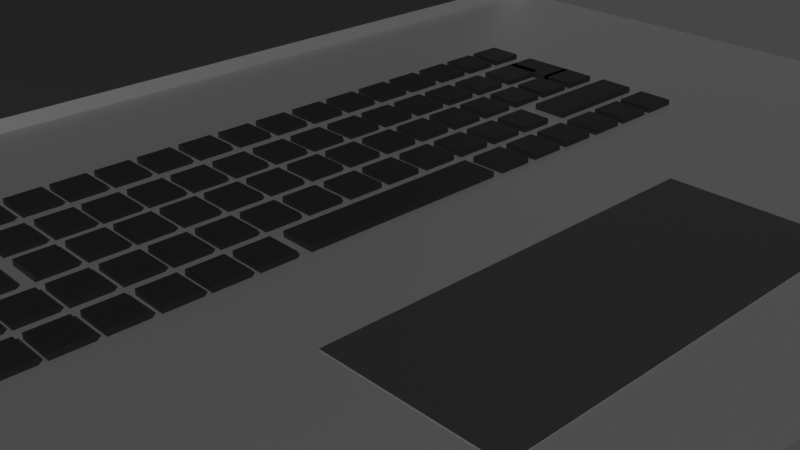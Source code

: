 # Source: laptop.blend  (saved by Blender 3.3.6; exported with 4.5.12 LTS)
import bpy
from mathutils import Matrix  # noqa: F401  (used for matrix-valued properties, if any)

bpy.ops.wm.read_factory_settings(use_empty=True)
scene = bpy.context.scene
scene.name = 'Scene'

# ---- collections
col_collection = bpy.data.collections.new('Collection'); scene.collection.children.link(col_collection)

# ---- materials (node trees are filled in below, after node groups)
mat_keys = bpy.data.materials.new('Keys')
mat_keys.use_transparent_shadow = False
mat_laptop = bpy.data.materials.new('Laptop')
mat_laptop.alpha_threshold = 0.0
mat_laptop.use_transparent_shadow = False
mat_laptop.roughness = 0.5
mat_laptop.line_color = (0.0, 0.0, 0.0, 1.0)
mat_touchpad = bpy.data.materials.new('Touchpad')
mat_touchpad.use_transparent_shadow = False
mat_screen = bpy.data.materials.new('Screen')
mat_screen.use_transparent_shadow = False

# ---- material node trees
mat_keys.use_nodes = True; mat_keys.node_tree.nodes.clear()
_N = mat_keys.node_tree.nodes; _L = mat_keys.node_tree.links
n0 = _N.new('ShaderNodeBsdfPrincipled'); n0.name = 'Principled BSDF'; n0.location = (10, 300)
n0.distribution = 'GGX'
n0.subsurface_method = 'RANDOM_WALK_SKIN'
n0.inputs[0].default_value = (0.005605, 0.005605, 0.005605, 1.0)
n0.inputs[3].default_value = 1.45
n0.inputs[27].default_value = (0.0, 0.0, 0.0, 1.0)
n0.inputs[28].default_value = 1.0
n1 = _N.new('ShaderNodeOutputMaterial'); n1.name = 'Material Output'; n1.location = (300, 300)
_L.new(n0.outputs[0], n1.inputs[0])
n1.is_active_output = True
mat_laptop.use_nodes = True; mat_laptop.node_tree.nodes.clear()
_N = mat_laptop.node_tree.nodes; _L = mat_laptop.node_tree.links
n0 = _N.new('ShaderNodeOutputMaterial'); n0.name = 'Material Output'; n0.location = (300, 300)
n1 = _N.new('ShaderNodeBsdfPrincipled'); n1.name = 'Principled BSDF'; n1.location = (10, 300)
n1.distribution = 'GGX'
n1.subsurface_method = 'RANDOM_WALK_SKIN'
n1.inputs[0].default_value = (0.3626, 0.3626, 0.3626, 1.0)
n1.inputs[1].default_value = 0.8843
n1.inputs[3].default_value = 1.45
n1.inputs[27].default_value = (0.0, 0.0, 0.0, 1.0)
n1.inputs[28].default_value = 1.0
_L.new(n1.outputs[0], n0.inputs[0])
n0.is_active_output = True
mat_touchpad.use_nodes = True; mat_touchpad.node_tree.nodes.clear()
_N = mat_touchpad.node_tree.nodes; _L = mat_touchpad.node_tree.links
n0 = _N.new('ShaderNodeBsdfPrincipled'); n0.name = 'Principled BSDF'; n0.location = (10, 300)
n0.distribution = 'GGX'
n0.subsurface_method = 'RANDOM_WALK_SKIN'
n0.inputs[0].default_value = (0.01726, 0.01726, 0.01726, 1.0)
n0.inputs[3].default_value = 1.45
n0.inputs[27].default_value = (0.0, 0.0, 0.0, 1.0)
n0.inputs[28].default_value = 1.0
n1 = _N.new('ShaderNodeOutputMaterial'); n1.name = 'Material Output'; n1.location = (300, 300)
_L.new(n0.outputs[0], n1.inputs[0])
n1.is_active_output = True
mat_screen.use_nodes = True; mat_screen.node_tree.nodes.clear()
_N = mat_screen.node_tree.nodes; _L = mat_screen.node_tree.links
n0 = _N.new('ShaderNodeBsdfPrincipled'); n0.name = 'Principled BSDF'; n0.location = (10, 300)
n0.distribution = 'GGX'
n0.subsurface_method = 'RANDOM_WALK_SKIN'
n0.inputs[0].default_value = (0.01479, 0.01479, 0.01479, 1.0)
n0.inputs[3].default_value = 1.45
n0.inputs[27].default_value = (0.0, 0.0, 0.0, 1.0)
n0.inputs[28].default_value = 1.0
n1 = _N.new('ShaderNodeOutputMaterial'); n1.name = 'Material Output'; n1.location = (300, 300)
_L.new(n0.outputs[0], n1.inputs[0])
n1.is_active_output = True

# ---- world
world_world = bpy.data.worlds.new('World'); scene.world = world_world
world_world.use_nodes = True; world_world.node_tree.nodes.clear()
_N = world_world.node_tree.nodes; _L = world_world.node_tree.links
n0 = _N.new('ShaderNodeOutputWorld'); n0.name = 'World Output'; n0.location = (300, 300)
n1 = _N.new('ShaderNodeBackground'); n1.name = 'Background'; n1.location = (10, 300)
n1.inputs[0].default_value = (0.05088, 0.05088, 0.05088, 1.0)
_L.new(n1.outputs[0], n0.inputs[0])
n0.is_active_output = True
world_world.color = (0.05088, 0.05088, 0.05088)
world_world.use_sun_shadow = False
world_world.sun_shadow_jitter_overblur = 0.0

# ---- cameras
cam_camera = bpy.data.cameras.new('Camera')
cam_camera.clip_end = 100.0
cam_camera.ortho_scale = 7.314

# ---- meshes
me_cube_017 = bpy.data.meshes.new('Cube.017')
me_cube_017.from_pydata([(-1.0, -1.0, -1.0), (-1.0, -1.0, 1.0), (-1.0, 1.0, -1.0), (-1.0, 1.0, 1.0), (1.0, -1.0, -1.0), (1.0, -1.0, 1.0), (1.0, 1.0, -1.0), (1.0, 1.0, 1.0), (34.0, 16.5, 0.1911), (34.0, 16.5, -2.697), (34.0, -51.66, 0.1911), (34.0, -51.66, -2.697), (-9.733, 16.5, 0.1911), (-9.733, 16.5, -2.697), (-9.733, -51.66, 0.1911), (-9.733, -51.66, -2.697), (-21.7, 16.5, 102.5), (-21.7, -51.66, 102.5), (-9.965, 16.5, -3.395), (-9.965, -51.66, -3.395), (-21.04, 14.19, 100.6), (-20.63, 16.5, 103.3), (-21.04, -49.35, 100.6), (-20.63, -51.66, 103.3), (-8.895, 16.5, -2.646), (-10.09, 14.19, 1.869), (-10.09, -49.35, 1.869), (-8.895, -51.66, -2.646), (-9.733, -28.17, -2.697), (34.0, -28.17, 0.1911), (-9.733, -28.17, 0.1911), (34.0, -28.17, -2.697), (-9.733, -5.449, 0.1911), (34.0, -5.449, -2.697), (-9.733, -5.449, -2.697), (34.0, -5.449, 0.1911), (19.0, 16.5, -2.697), (19.0, -51.66, 0.1911), (19.0, -51.66, -2.697), (19.0, 16.5, 0.1911), (19.0, -28.17, -2.697), (19.0, -28.17, 0.1911), (19.0, -5.449, 0.1911), (19.0, -5.449, -2.697), (28.31, -51.66, -2.697), (28.31, 16.5, 0.1911), (28.31, -28.17, 0.1911), (28.31, -5.449, 0.1911), (28.31, 16.5, -2.697), (28.31, -51.66, 0.1911), (28.31, -28.17, -2.697), (28.31, -5.449, -2.697), (19.0, -5.449, 0.2849), (19.0, -28.17, 0.2849), (28.31, -28.17, 0.2849), (28.31, -5.449, 0.2849), (-1.0, -38.27, -1.0), (-1.0, -38.27, 1.0), (-1.0, -36.27, -1.0), (-1.0, -36.27, 1.0), (1.0, -38.27, -1.0), (1.0, -38.27, 1.0), (1.0, -36.27, -1.0), (1.0, -36.27, 1.0), (-1.0, -35.88, -1.0), (-1.0, -35.88, 1.0), (-1.0, -33.88, -1.0), (-1.0, -33.88, 1.0), (1.0, -35.88, -1.0), (1.0, -35.88, 1.0), (1.0, -33.88, -1.0), (1.0, -33.88, 1.0), (-1.0, -33.46, -1.0), (-1.0, -33.46, 1.0), (-1.0, -31.46, -1.0), (-1.0, -31.46, 1.0), (1.0, -33.46, -1.0), (1.0, -33.46, 1.0), (1.0, -31.46, -1.0), (1.0, -31.46, 1.0), (-1.0, -31.01, -1.0), (-1.0, -31.01, 1.0), (-1.0, -29.01, -1.0), (-1.0, -29.01, 1.0), (1.0, -31.01, -1.0), (1.0, -31.01, 1.0), (1.0, -29.01, -1.0), (1.0, -29.01, 1.0), (-1.0, -28.62, -1.0), (-1.0, -28.62, 1.0), (-1.0, -26.62, -1.0), (-1.0, -26.62, 1.0), (1.0, -28.62, -1.0), (1.0, -28.62, 1.0), (1.0, -26.62, -1.0), (1.0, -26.62, 1.0), (-1.0, -26.19, -1.0), (-1.0, -26.19, 1.0), (-1.0, -24.19, -1.0), (-1.0, -24.19, 1.0), (1.0, -26.19, -1.0), (1.0, -26.19, 1.0), (1.0, -24.19, -1.0), (1.0, -24.19, 1.0), (-1.0, -23.73, -1.0), (-1.0, -23.73, 1.0), (-1.0, -21.73, -1.0), (-1.0, -21.73, 1.0), (1.0, -23.73, -1.0), (1.0, -23.73, 1.0), (1.0, -21.73, -1.0), (1.0, -21.73, 1.0), (-1.0, -21.23, -1.0), (-1.0, -21.23, 1.0), (-1.0, -19.23, -1.0), (-1.0, -19.23, 1.0), (1.0, -21.23, -1.0), (1.0, -21.23, 1.0), (1.0, -19.23, -1.0), (1.0, -19.23, 1.0), (-1.0, -18.69, -1.0), (-1.0, -18.69, 1.0), (-1.0, -16.69, -1.0), (-1.0, -16.69, 1.0), (1.0, -18.69, -1.0), (1.0, -18.69, 1.0), (1.0, -16.69, -1.0), (1.0, -16.69, 1.0), (-1.0, -16.17, -1.0), (-1.0, -16.17, 1.0), (-1.0, -14.17, -1.0), (-1.0, -14.17, 1.0), (1.0, -16.17, -1.0), (1.0, -16.17, 1.0), (1.0, -14.17, -1.0), (1.0, -14.17, 1.0), (-1.0, -13.6, -1.0), (-1.0, -13.6, 1.0), (-1.0, -11.6, -1.0), (-1.0, -11.6, 1.0), (1.0, -13.6, -1.0), (1.0, -13.6, 1.0), (1.0, -11.6, -1.0), (1.0, -11.6, 1.0), (-1.0, -11.08, -1.0), (-1.0, -11.08, 1.0), (-1.0, -9.08, -1.0), (-1.0, -9.08, 1.0), (1.0, -11.08, -1.0), (1.0, -11.08, 1.0), (1.0, -9.08, -1.0), (1.0, -9.08, 1.0), (-1.0, -8.545, -1.0), (-1.0, -8.545, 1.0), (-1.0, -6.545, -1.0), (-1.0, -6.545, 1.0), (1.0, -8.545, -1.0), (1.0, -8.545, 1.0), (1.0, -6.545, -1.0), (1.0, -6.545, 1.0), (-1.0, -6.049, -1.0), (-1.0, -6.049, 1.0), (-1.0, -4.049, -1.0), (-1.0, -4.049, 1.0), (1.0, -6.049, -1.0), (1.0, -6.049, 1.0), (1.0, -4.049, -1.0), (1.0, -4.049, 1.0), (-1.0, -3.481, -1.0), (-1.0, -3.481, 1.0), (-1.0, -1.481, -1.0), (-1.0, -1.481, 1.0), (1.0, -3.481, -1.0), (1.0, -3.481, 1.0), (1.0, -1.481, -1.0), (1.0, -1.481, 1.0), (-1.0, 1.436, -1.0), (-1.0, 1.436, 1.0), (-1.0, 3.436, -1.0), (-1.0, 3.436, 1.0), (1.0, 1.436, -1.0), (1.0, 1.436, 1.0), (1.0, 3.436, -1.0), (1.0, 3.436, 1.0), (2.114, -38.27, -1.0), (2.114, -38.27, 1.0), (2.114, -36.27, -1.0), (2.114, -36.27, 1.0), (4.114, -38.27, -1.0), (4.114, -38.27, 1.0), (4.114, -36.27, -1.0), (4.114, -36.27, 1.0), (2.114, -35.88, -1.0), (2.114, -35.88, 1.0), (2.114, -33.88, -1.0), (2.114, -33.88, 1.0), (4.114, -35.88, -1.0), (4.114, -35.88, 1.0), (4.114, -33.88, -1.0), (4.114, -33.88, 1.0), (2.114, -33.46, -1.0), (2.114, -33.46, 1.0), (2.114, -31.46, -1.0), (2.114, -31.46, 1.0), (4.114, -33.46, -1.0), (4.114, -33.46, 1.0), (4.114, -31.46, -1.0), (4.114, -31.46, 1.0), (2.114, -31.01, -1.0), (2.114, -31.01, 1.0), (2.114, -29.01, -1.0), (2.114, -29.01, 1.0), (4.114, -31.01, -1.0), (4.114, -31.01, 1.0), (4.114, -29.01, -1.0), (4.114, -29.01, 1.0), (2.114, -28.62, -1.0), (2.114, -28.62, 1.0), (2.114, -26.62, -1.0), (2.114, -26.62, 1.0), (4.114, -28.62, -1.0), (4.114, -28.62, 1.0), (4.114, -26.62, -1.0), (4.114, -26.62, 1.0), (2.114, -26.19, -1.0), (2.114, -26.19, 1.0), (2.114, -24.19, -1.0), (2.114, -24.19, 1.0), (4.114, -26.19, -1.0), (4.114, -26.19, 1.0), (4.114, -24.19, -1.0), (4.114, -24.19, 1.0), (2.114, -23.73, -1.0), (2.114, -23.73, 1.0), (2.114, -21.73, -1.0), (2.114, -21.73, 1.0), (4.114, -23.73, -1.0), (4.114, -23.73, 1.0), (4.114, -21.73, -1.0), (4.114, -21.73, 1.0), (2.114, -21.23, -1.0), (2.114, -21.23, 1.0), (2.114, -19.23, -1.0), (2.114, -19.23, 1.0), (4.114, -21.23, -1.0), (4.114, -21.23, 1.0), (4.114, -19.23, -1.0), (4.114, -19.23, 1.0), (2.114, -18.69, -1.0), (2.114, -18.69, 1.0), (2.114, -16.69, -1.0), (2.114, -16.69, 1.0), (4.114, -18.69, -1.0), (4.114, -18.69, 1.0), (4.114, -16.69, -1.0), (4.114, -16.69, 1.0), (2.114, -16.17, -1.0), (2.114, -16.17, 1.0), (2.114, -14.17, -1.0), (2.114, -14.17, 1.0), (4.114, -16.17, -1.0), (4.114, -16.17, 1.0), (4.114, -14.17, -1.0), (4.114, -14.17, 1.0), (2.114, -13.6, -1.0), (2.114, -13.6, 1.0), (2.114, -11.6, -1.0), (2.114, -11.6, 1.0), (4.114, -13.6, -1.0), (4.114, -13.6, 1.0), (4.114, -11.6, -1.0), (4.114, -11.6, 1.0), (2.114, -11.08, -1.0), (2.114, -11.08, 1.0), (2.114, -9.08, -1.0), (2.114, -9.08, 1.0), (4.114, -11.08, -1.0), (4.114, -11.08, 1.0), (4.114, -9.08, -1.0), (4.114, -9.08, 1.0), (2.114, -8.545, -1.0), (2.114, -8.545, 1.0), (2.114, -6.545, -1.0), (2.114, -6.545, 1.0), (4.114, -8.545, -1.0), (4.114, -8.545, 1.0), (4.114, -6.545, -1.0), (4.114, -6.545, 1.0), (2.114, -6.049, -1.0), (2.114, -6.049, 1.0), (2.114, -4.049, -1.0), (2.114, -4.049, 1.0), (4.114, -6.049, -1.0), (4.114, -6.049, 1.0), (4.114, -4.049, -1.0), (4.114, -4.049, 1.0), (2.114, -3.481, -1.0), (2.114, -3.481, 1.0), (2.114, -1.481, -1.0), (2.114, -1.481, 1.0), (4.114, -3.481, -1.0), (4.114, -3.481, 1.0), (4.114, -1.481, -1.0), (4.114, -1.481, 1.0), (2.114, -0.7798, -1.0), (2.114, -0.7798, 1.0), (2.114, 1.893, -1.0), (2.114, 1.893, 1.0), (4.114, -0.7798, -1.0), (4.114, -0.7798, 1.0), (4.114, 1.893, -1.0), (4.114, 1.893, 1.0), (2.134, 1.436, -1.0), (2.134, 1.436, 1.0), (2.134, 3.436, -1.0), (2.134, 3.436, 1.0), (5.311, 1.436, -1.0), (5.311, 1.436, 1.0), (5.311, 3.436, -1.0), (5.311, 3.436, 1.0), (5.008, -38.15, -1.0), (5.008, -38.15, 1.0), (5.008, -34.3, -1.0), (5.008, -34.3, 1.0), (7.008, -38.15, -1.0), (7.008, -38.15, 1.0), (7.008, -34.3, -1.0), (7.008, -34.3, 1.0), (5.008, -33.46, -1.0), (5.008, -33.46, 1.0), (5.008, -31.46, -1.0), (5.008, -31.46, 1.0), (7.008, -33.46, -1.0), (7.008, -33.46, 1.0), (7.008, -31.46, -1.0), (7.008, -31.46, 1.0), (5.008, -31.01, -1.0), (5.008, -31.01, 1.0), (5.008, -29.01, -1.0), (5.008, -29.01, 1.0), (7.008, -31.01, -1.0), (7.008, -31.01, 1.0), (7.008, -29.01, -1.0), (7.008, -29.01, 1.0), (5.008, -28.62, -1.0), (5.008, -28.62, 1.0), (5.008, -26.62, -1.0), (5.008, -26.62, 1.0), (7.008, -28.62, -1.0), (7.008, -28.62, 1.0), (7.008, -26.62, -1.0), (7.008, -26.62, 1.0), (5.008, -26.19, -1.0), (5.008, -26.19, 1.0), (5.008, -24.19, -1.0), (5.008, -24.19, 1.0), (7.008, -26.19, -1.0), (7.008, -26.19, 1.0), (7.008, -24.19, -1.0), (7.008, -24.19, 1.0), (5.008, -23.73, -1.0), (5.008, -23.73, 1.0), (5.008, -21.73, -1.0), (5.008, -21.73, 1.0), (7.008, -23.73, -1.0), (7.008, -23.73, 1.0), (7.008, -21.73, -1.0), (7.008, -21.73, 1.0), (5.008, -21.23, -1.0), (5.008, -21.23, 1.0), (5.008, -19.23, -1.0), (5.008, -19.23, 1.0), (7.008, -21.23, -1.0), (7.008, -21.23, 1.0), (7.008, -19.23, -1.0), (7.008, -19.23, 1.0), (5.008, -18.69, -1.0), (5.008, -18.69, 1.0), (5.008, -16.69, -1.0), (5.008, -16.69, 1.0), (7.008, -18.69, -1.0), (7.008, -18.69, 1.0), (7.008, -16.69, -1.0), (7.008, -16.69, 1.0), (5.008, -16.17, -1.0), (5.008, -16.17, 1.0), (5.008, -14.17, -1.0), (5.008, -14.17, 1.0), (7.008, -16.17, -1.0), (7.008, -16.17, 1.0), (7.008, -14.17, -1.0), (7.008, -14.17, 1.0), (5.008, -13.6, -1.0), (5.008, -13.6, 1.0), (5.008, -11.6, -1.0), (5.008, -11.6, 1.0), (7.008, -13.6, -1.0), (7.008, -13.6, 1.0), (7.008, -11.6, -1.0), (7.008, -11.6, 1.0), (5.008, -11.08, -1.0), (5.008, -11.08, 1.0), (5.008, -9.08, -1.0), (5.008, -9.08, 1.0), (7.008, -11.08, -1.0), (7.008, -11.08, 1.0), (7.008, -9.08, -1.0), (7.008, -9.08, 1.0), (5.008, -8.545, -1.0), (5.008, -8.545, 1.0), (5.008, -6.545, -1.0), (5.008, -6.545, 1.0), (7.008, -8.545, -1.0), (7.008, -8.545, 1.0), (7.008, -6.545, -1.0), (7.008, -6.545, 1.0), (5.008, -6.049, -1.0), (5.008, -6.049, 1.0), (5.008, -4.049, -1.0), (5.008, -4.049, 1.0), (7.008, -6.049, -1.0), (7.008, -6.049, 1.0), (7.008, -4.049, -1.0), (7.008, -4.049, 1.0), (5.008, -3.481, -1.0), (5.008, -3.481, 1.0), (5.008, -1.481, -1.0), (5.008, -1.481, 1.0), (7.008, -3.481, -1.0), (7.008, -3.481, 1.0), (7.008, -1.481, -1.0), (7.008, -1.481, 1.0), (5.008, -1.0, -1.0), (5.008, -1.0, 1.0), (5.008, 1.0, -1.0), (5.008, 1.0, 1.0), (7.008, -1.0, -1.0), (7.008, -1.0, 1.0), (7.008, 1.0, -1.0), (7.008, 1.0, 1.0), (5.008, 1.436, -1.0), (5.008, 1.436, 1.0), (5.008, 3.436, -1.0), (5.008, 3.436, 1.0), (7.008, 1.436, -1.0), (7.008, 1.436, 1.0), (7.008, 3.436, -1.0), (7.008, 3.436, 1.0), (7.917, -38.27, -1.0), (7.917, -38.27, 1.0), (7.917, -36.27, -1.0), (7.917, -36.27, 1.0), (9.917, -38.27, -1.0), (9.917, -38.27, 1.0), (9.917, -36.27, -1.0), (9.917, -36.27, 1.0), (7.917, -35.88, -1.0), (7.917, -35.88, 1.0), (7.917, -33.88, -1.0), (7.917, -33.88, 1.0), (9.917, -35.88, -1.0), (9.917, -35.88, 1.0), (9.917, -33.88, -1.0), (9.917, -33.88, 1.0), (7.917, -33.46, -1.0), (7.917, -33.46, 1.0), (7.917, -31.46, -1.0), (7.917, -31.46, 1.0), (9.917, -33.46, -1.0), (9.917, -33.46, 1.0), (9.917, -31.46, -1.0), (9.917, -31.46, 1.0), (7.917, -31.01, -1.0), (7.917, -31.01, 1.0), (7.917, -29.01, -1.0), (7.917, -29.01, 1.0), (9.917, -31.01, -1.0), (9.917, -31.01, 1.0), (9.917, -29.01, -1.0), (9.917, -29.01, 1.0), (7.917, -28.62, -1.0), (7.917, -28.62, 1.0), (7.917, -26.62, -1.0), (7.917, -26.62, 1.0), (9.917, -28.62, -1.0), (9.917, -28.62, 1.0), (9.917, -26.62, -1.0), (9.917, -26.62, 1.0), (7.917, -26.19, -1.0), (7.917, -26.19, 1.0), (7.917, -24.19, -1.0), (7.917, -24.19, 1.0), (9.917, -26.19, -1.0), (9.917, -26.19, 1.0), (9.917, -24.19, -1.0), (9.917, -24.19, 1.0), (7.917, -23.73, -1.0), (7.917, -23.73, 1.0), (7.917, -21.73, -1.0), (7.917, -21.73, 1.0), (9.917, -23.73, -1.0), (9.917, -23.73, 1.0), (9.917, -21.73, -1.0), (9.917, -21.73, 1.0), (7.917, -21.23, -1.0), (7.917, -21.23, 1.0), (7.917, -19.23, -1.0), (7.917, -19.23, 1.0), (9.917, -21.23, -1.0), (9.917, -21.23, 1.0), (9.917, -19.23, -1.0), (9.917, -19.23, 1.0), (7.917, -18.69, -1.0), (7.917, -18.69, 1.0), (7.917, -16.69, -1.0), (7.917, -16.69, 1.0), (9.917, -18.69, -1.0), (9.917, -18.69, 1.0), (9.917, -16.69, -1.0), (9.917, -16.69, 1.0), (7.917, -16.17, -1.0), (7.917, -16.17, 1.0), (7.917, -14.17, -1.0), (7.917, -14.17, 1.0), (9.917, -16.17, -1.0), (9.917, -16.17, 1.0), (9.917, -14.17, -1.0), (9.917, -14.17, 1.0), (7.917, -13.6, -1.0), (7.917, -13.6, 1.0), (7.917, -11.6, -1.0), (7.917, -11.6, 1.0), (9.917, -13.6, -1.0), (9.917, -13.6, 1.0), (9.917, -11.6, -1.0), (9.917, -11.6, 1.0), (7.917, -11.08, -1.0), (7.917, -11.08, 1.0), (7.917, -9.08, -1.0), (7.917, -9.08, 1.0), (9.917, -11.08, -1.0), (9.917, -11.08, 1.0), (9.917, -9.08, -1.0), (9.917, -9.08, 1.0), (7.917, -8.545, -1.0), (7.917, -8.545, 1.0), (7.917, -6.545, -1.0), (7.917, -6.545, 1.0), (9.917, -8.545, -1.0), (9.917, -8.545, 1.0), (9.917, -6.545, -1.0), (9.917, -6.545, 1.0), (7.917, -6.049, -1.0), (7.917, -6.049, 1.0), (7.917, -4.049, -1.0), (7.917, -4.049, 1.0), (9.917, -6.049, -1.0), (9.917, -6.049, 1.0), (9.917, -4.049, -1.0), (9.917, -4.049, 1.0), (7.917, -2.782, -1.0), (7.917, -2.782, 1.0), (7.917, 3.535, -1.0), (7.917, 3.535, 1.0), (9.917, -2.782, -1.0), (9.917, -2.782, 1.0), (9.917, 3.535, -1.0), (9.917, 3.535, 1.0), (10.8, -38.27, -1.0), (10.8, -38.27, 1.0), (10.8, -36.27, -1.0), (10.8, -36.27, 1.0), (12.8, -38.27, -1.0), (12.8, -38.27, 1.0), (12.8, -36.27, -1.0), (12.8, -36.27, 1.0), (10.8, -35.88, -1.0), (10.8, -35.88, 1.0), (10.8, -33.88, -1.0), (10.8, -33.88, 1.0), (12.8, -35.88, -1.0), (12.8, -35.88, 1.0), (12.8, -33.88, -1.0), (12.8, -33.88, 1.0), (10.8, -33.46, -1.0), (10.8, -33.46, 1.0), (10.8, -31.46, -1.0), (10.8, -31.46, 1.0), (12.8, -33.46, -1.0), (12.8, -33.46, 1.0), (12.8, -31.46, -1.0), (12.8, -31.46, 1.0), (10.8, -31.01, -1.0), (10.8, -31.01, 1.0), (10.8, -29.01, -1.0), (10.8, -29.01, 1.0), (12.8, -31.01, -1.0), (12.8, -31.01, 1.0), (12.8, -29.01, -1.0), (12.8, -29.01, 1.0), (10.8, -28.62, -1.0), (10.8, -28.62, 1.0), (10.8, -26.62, -1.0), (10.8, -26.62, 1.0), (12.8, -28.62, -1.0), (12.8, -28.62, 1.0), (12.8, -26.62, -1.0), (12.8, -26.62, 1.0), (10.8, -26.19, -1.0), (10.8, -26.19, 1.0), (10.8, -24.19, -1.0), (10.8, -24.19, 1.0), (12.8, -26.19, -1.0), (12.8, -26.19, 1.0), (12.8, -24.19, -1.0), (12.8, -24.19, 1.0), (10.8, -23.43, -1.0), (10.8, -23.43, 1.0), (10.8, -11.72, -1.0), (10.8, -11.72, 1.0), (12.8, -23.43, -1.0), (12.8, -23.43, 1.0), (12.8, -11.72, -1.0), (12.8, -11.72, 1.0), (10.8, -11.08, -1.0), (10.8, -11.08, 1.0), (10.8, -9.08, -1.0), (10.8, -9.08, 1.0), (12.8, -11.08, -1.0), (12.8, -11.08, 1.0), (12.8, -9.08, -1.0), (12.8, -9.08, 1.0), (10.8, -8.545, -1.0), (10.8, -8.545, 1.0), (10.8, -6.545, -1.0), (10.8, -6.545, 1.0), (12.8, -8.545, -1.0), (12.8, -8.545, 1.0), (12.8, -6.545, -1.0), (12.8, -6.545, 1.0), (10.8, -6.049, -1.0), (10.8, -6.049, 1.0), (10.8, -4.049, -1.0), (10.8, -4.049, 1.0), (12.8, -6.049, -1.0), (12.8, -6.049, 1.0), (12.8, -4.049, -1.0), (12.8, -4.049, 1.0), (10.8, -3.481, -1.0), (10.8, -3.481, 1.0), (10.8, -1.481, -1.0), (10.8, -1.481, 1.0), (12.8, -3.481, -1.0), (12.8, -3.481, 1.0), (12.8, -1.481, -1.0), (12.8, -1.481, 1.0), (10.8, -1.0, -1.0), (10.8, -1.0, 1.0), (10.8, 1.0, -1.0), (10.8, 1.0, 1.0), (12.8, -1.0, -1.0), (12.8, -1.0, 1.0), (12.8, 1.0, -1.0), (12.8, 1.0, 1.0), (10.8, 1.436, -1.0), (10.8, 1.436, 1.0), (10.8, 3.436, -1.0), (10.8, 3.436, 1.0), (12.8, 1.436, -1.0), (12.8, 1.436, 1.0), (12.8, 3.436, -1.0), (12.8, 3.436, 1.0)], [], [(0, 1, 3, 2), (2, 3, 7, 6), (6, 7, 5, 4), (4, 5, 1, 0), (2, 6, 4, 0), (7, 3, 1, 5), (41, 30, 14, 37), (38, 37, 14, 15), (34, 32, 12, 13), (50, 31, 11, 44), (31, 29, 10, 11), (48, 45, 8, 9), (16, 18, 19, 17), (27, 19, 18, 24), (23, 17, 19, 27), (25, 20, 22, 26), (21, 16, 17, 23), (25, 26, 27, 24), (20, 25, 24, 21), (26, 22, 23, 27), (22, 20, 21, 23), (24, 18, 16, 21), (33, 35, 29, 31), (51, 33, 31, 50), (15, 14, 30, 28), (42, 32, 30, 41), (39, 12, 32, 42), (48, 9, 33, 51), (9, 8, 35, 33), (28, 30, 32, 34), (13, 36, 43, 34), (45, 39, 42, 47), (41, 46, 54, 53), (34, 43, 40, 28), (13, 12, 39, 36), (28, 40, 38, 15), (44, 49, 37, 38), (46, 41, 37, 49), (29, 46, 49, 10), (11, 10, 49, 44), (35, 47, 46, 29), (8, 45, 47, 35), (36, 48, 51, 43), (43, 51, 50, 40), (36, 39, 45, 48), (40, 50, 44, 38), (55, 52, 53, 54), (42, 41, 53, 52), (47, 42, 52, 55), (46, 47, 55, 54), (56, 57, 59, 58), (58, 59, 63, 62), (62, 63, 61, 60), (60, 61, 57, 56), (58, 62, 60, 56), (63, 59, 57, 61), (64, 65, 67, 66), (66, 67, 71, 70), (70, 71, 69, 68), (68, 69, 65, 64), (66, 70, 68, 64), (71, 67, 65, 69), (72, 73, 75, 74), (74, 75, 79, 78), (78, 79, 77, 76), (76, 77, 73, 72), (74, 78, 76, 72), (79, 75, 73, 77), (80, 81, 83, 82), (82, 83, 87, 86), (86, 87, 85, 84), (84, 85, 81, 80), (82, 86, 84, 80), (87, 83, 81, 85), (88, 89, 91, 90), (90, 91, 95, 94), (94, 95, 93, 92), (92, 93, 89, 88), (90, 94, 92, 88), (95, 91, 89, 93), (96, 97, 99, 98), (98, 99, 103, 102), (102, 103, 101, 100), (100, 101, 97, 96), (98, 102, 100, 96), (103, 99, 97, 101), (104, 105, 107, 106), (106, 107, 111, 110), (110, 111, 109, 108), (108, 109, 105, 104), (106, 110, 108, 104), (111, 107, 105, 109), (112, 113, 115, 114), (114, 115, 119, 118), (118, 119, 117, 116), (116, 117, 113, 112), (114, 118, 116, 112), (119, 115, 113, 117), (120, 121, 123, 122), (122, 123, 127, 126), (126, 127, 125, 124), (124, 125, 121, 120), (122, 126, 124, 120), (127, 123, 121, 125), (128, 129, 131, 130), (130, 131, 135, 134), (134, 135, 133, 132), (132, 133, 129, 128), (130, 134, 132, 128), (135, 131, 129, 133), (136, 137, 139, 138), (138, 139, 143, 142), (142, 143, 141, 140), (140, 141, 137, 136), (138, 142, 140, 136), (143, 139, 137, 141), (144, 145, 147, 146), (146, 147, 151, 150), (150, 151, 149, 148), (148, 149, 145, 144), (146, 150, 148, 144), (151, 147, 145, 149), (152, 153, 155, 154), (154, 155, 159, 158), (158, 159, 157, 156), (156, 157, 153, 152), (154, 158, 156, 152), (159, 155, 153, 157), (160, 161, 163, 162), (162, 163, 167, 166), (166, 167, 165, 164), (164, 165, 161, 160), (162, 166, 164, 160), (167, 163, 161, 165), (168, 169, 171, 170), (170, 171, 175, 174), (174, 175, 173, 172), (172, 173, 169, 168), (170, 174, 172, 168), (175, 171, 169, 173), (176, 177, 179, 178), (178, 179, 183, 182), (182, 183, 181, 180), (180, 181, 177, 176), (178, 182, 180, 176), (183, 179, 177, 181), (184, 185, 187, 186), (186, 187, 191, 190), (190, 191, 189, 188), (188, 189, 185, 184), (186, 190, 188, 184), (191, 187, 185, 189), (192, 193, 195, 194), (194, 195, 199, 198), (198, 199, 197, 196), (196, 197, 193, 192), (194, 198, 196, 192), (199, 195, 193, 197), (200, 201, 203, 202), (202, 203, 207, 206), (206, 207, 205, 204), (204, 205, 201, 200), (202, 206, 204, 200), (207, 203, 201, 205), (208, 209, 211, 210), (210, 211, 215, 214), (214, 215, 213, 212), (212, 213, 209, 208), (210, 214, 212, 208), (215, 211, 209, 213), (216, 217, 219, 218), (218, 219, 223, 222), (222, 223, 221, 220), (220, 221, 217, 216), (218, 222, 220, 216), (223, 219, 217, 221), (224, 225, 227, 226), (226, 227, 231, 230), (230, 231, 229, 228), (228, 229, 225, 224), (226, 230, 228, 224), (231, 227, 225, 229), (232, 233, 235, 234), (234, 235, 239, 238), (238, 239, 237, 236), (236, 237, 233, 232), (234, 238, 236, 232), (239, 235, 233, 237), (240, 241, 243, 242), (242, 243, 247, 246), (246, 247, 245, 244), (244, 245, 241, 240), (242, 246, 244, 240), (247, 243, 241, 245), (248, 249, 251, 250), (250, 251, 255, 254), (254, 255, 253, 252), (252, 253, 249, 248), (250, 254, 252, 248), (255, 251, 249, 253), (256, 257, 259, 258), (258, 259, 263, 262), (262, 263, 261, 260), (260, 261, 257, 256), (258, 262, 260, 256), (263, 259, 257, 261), (264, 265, 267, 266), (266, 267, 271, 270), (270, 271, 269, 268), (268, 269, 265, 264), (266, 270, 268, 264), (271, 267, 265, 269), (272, 273, 275, 274), (274, 275, 279, 278), (278, 279, 277, 276), (276, 277, 273, 272), (274, 278, 276, 272), (279, 275, 273, 277), (280, 281, 283, 282), (282, 283, 287, 286), (286, 287, 285, 284), (284, 285, 281, 280), (282, 286, 284, 280), (287, 283, 281, 285), (288, 289, 291, 290), (290, 291, 295, 294), (294, 295, 293, 292), (292, 293, 289, 288), (290, 294, 292, 288), (295, 291, 289, 293), (296, 297, 299, 298), (298, 299, 303, 302), (302, 303, 301, 300), (300, 301, 297, 296), (298, 302, 300, 296), (303, 299, 297, 301), (304, 305, 307, 306), (306, 307, 311, 310), (310, 311, 309, 308), (308, 309, 305, 304), (306, 310, 308, 304), (311, 307, 305, 309), (312, 313, 315, 314), (314, 315, 319, 318), (318, 319, 317, 316), (316, 317, 313, 312), (314, 318, 316, 312), (319, 315, 313, 317), (320, 321, 323, 322), (322, 323, 327, 326), (326, 327, 325, 324), (324, 325, 321, 320), (322, 326, 324, 320), (327, 323, 321, 325), (328, 329, 331, 330), (330, 331, 335, 334), (334, 335, 333, 332), (332, 333, 329, 328), (330, 334, 332, 328), (335, 331, 329, 333), (336, 337, 339, 338), (338, 339, 343, 342), (342, 343, 341, 340), (340, 341, 337, 336), (338, 342, 340, 336), (343, 339, 337, 341), (344, 345, 347, 346), (346, 347, 351, 350), (350, 351, 349, 348), (348, 349, 345, 344), (346, 350, 348, 344), (351, 347, 345, 349), (352, 353, 355, 354), (354, 355, 359, 358), (358, 359, 357, 356), (356, 357, 353, 352), (354, 358, 356, 352), (359, 355, 353, 357), (360, 361, 363, 362), (362, 363, 367, 366), (366, 367, 365, 364), (364, 365, 361, 360), (362, 366, 364, 360), (367, 363, 361, 365), (368, 369, 371, 370), (370, 371, 375, 374), (374, 375, 373, 372), (372, 373, 369, 368), (370, 374, 372, 368), (375, 371, 369, 373), (376, 377, 379, 378), (378, 379, 383, 382), (382, 383, 381, 380), (380, 381, 377, 376), (378, 382, 380, 376), (383, 379, 377, 381), (384, 385, 387, 386), (386, 387, 391, 390), (390, 391, 389, 388), (388, 389, 385, 384), (386, 390, 388, 384), (391, 387, 385, 389), (392, 393, 395, 394), (394, 395, 399, 398), (398, 399, 397, 396), (396, 397, 393, 392), (394, 398, 396, 392), (399, 395, 393, 397), (400, 401, 403, 402), (402, 403, 407, 406), (406, 407, 405, 404), (404, 405, 401, 400), (402, 406, 404, 400), (407, 403, 401, 405), (408, 409, 411, 410), (410, 411, 415, 414), (414, 415, 413, 412), (412, 413, 409, 408), (410, 414, 412, 408), (415, 411, 409, 413), (416, 417, 419, 418), (418, 419, 423, 422), (422, 423, 421, 420), (420, 421, 417, 416), (418, 422, 420, 416), (423, 419, 417, 421), (424, 425, 427, 426), (426, 427, 431, 430), (430, 431, 429, 428), (428, 429, 425, 424), (426, 430, 428, 424), (431, 427, 425, 429), (432, 433, 435, 434), (434, 435, 439, 438), (438, 439, 437, 436), (436, 437, 433, 432), (434, 438, 436, 432), (439, 435, 433, 437), (440, 441, 443, 442), (442, 443, 447, 446), (446, 447, 445, 444), (444, 445, 441, 440), (442, 446, 444, 440), (447, 443, 441, 445), (448, 449, 451, 450), (450, 451, 455, 454), (454, 455, 453, 452), (452, 453, 449, 448), (450, 454, 452, 448), (455, 451, 449, 453), (456, 457, 459, 458), (458, 459, 463, 462), (462, 463, 461, 460), (460, 461, 457, 456), (458, 462, 460, 456), (463, 459, 457, 461), (464, 465, 467, 466), (466, 467, 471, 470), (470, 471, 469, 468), (468, 469, 465, 464), (466, 470, 468, 464), (471, 467, 465, 469), (472, 473, 475, 474), (474, 475, 479, 478), (478, 479, 477, 476), (476, 477, 473, 472), (474, 478, 476, 472), (479, 475, 473, 477), (480, 481, 483, 482), (482, 483, 487, 486), (486, 487, 485, 484), (484, 485, 481, 480), (482, 486, 484, 480), (487, 483, 481, 485), (488, 489, 491, 490), (490, 491, 495, 494), (494, 495, 493, 492), (492, 493, 489, 488), (490, 494, 492, 488), (495, 491, 489, 493), (496, 497, 499, 498), (498, 499, 503, 502), (502, 503, 501, 500), (500, 501, 497, 496), (498, 502, 500, 496), (503, 499, 497, 501), (504, 505, 507, 506), (506, 507, 511, 510), (510, 511, 509, 508), (508, 509, 505, 504), (506, 510, 508, 504), (511, 507, 505, 509), (512, 513, 515, 514), (514, 515, 519, 518), (518, 519, 517, 516), (516, 517, 513, 512), (514, 518, 516, 512), (519, 515, 513, 517), (520, 521, 523, 522), (522, 523, 527, 526), (526, 527, 525, 524), (524, 525, 521, 520), (522, 526, 524, 520), (527, 523, 521, 525), (528, 529, 531, 530), (530, 531, 535, 534), (534, 535, 533, 532), (532, 533, 529, 528), (530, 534, 532, 528), (535, 531, 529, 533), (536, 537, 539, 538), (538, 539, 543, 542), (542, 543, 541, 540), (540, 541, 537, 536), (538, 542, 540, 536), (543, 539, 537, 541), (544, 545, 547, 546), (546, 547, 551, 550), (550, 551, 549, 548), (548, 549, 545, 544), (546, 550, 548, 544), (551, 547, 545, 549), (552, 553, 555, 554), (554, 555, 559, 558), (558, 559, 557, 556), (556, 557, 553, 552), (554, 558, 556, 552), (559, 555, 553, 557), (560, 561, 563, 562), (562, 563, 567, 566), (566, 567, 565, 564), (564, 565, 561, 560), (562, 566, 564, 560), (567, 563, 561, 565), (568, 569, 571, 570), (570, 571, 575, 574), (574, 575, 573, 572), (572, 573, 569, 568), (570, 574, 572, 568), (575, 571, 569, 573), (576, 577, 579, 578), (578, 579, 583, 582), (582, 583, 581, 580), (580, 581, 577, 576), (578, 582, 580, 576), (583, 579, 577, 581), (584, 585, 587, 586), (586, 587, 591, 590), (590, 591, 589, 588), (588, 589, 585, 584), (586, 590, 588, 584), (591, 587, 585, 589), (592, 593, 595, 594), (594, 595, 599, 598), (598, 599, 597, 596), (596, 597, 593, 592), (594, 598, 596, 592), (599, 595, 593, 597), (600, 601, 603, 602), (602, 603, 607, 606), (606, 607, 605, 604), (604, 605, 601, 600), (602, 606, 604, 600), (607, 603, 601, 605), (608, 609, 611, 610), (610, 611, 615, 614), (614, 615, 613, 612), (612, 613, 609, 608), (610, 614, 612, 608), (615, 611, 609, 613), (616, 617, 619, 618), (618, 619, 623, 622), (622, 623, 621, 620), (620, 621, 617, 616), (618, 622, 620, 616), (623, 619, 617, 621), (624, 625, 627, 626), (626, 627, 631, 630), (630, 631, 629, 628), (628, 629, 625, 624), (626, 630, 628, 624), (631, 627, 625, 629), (632, 633, 635, 634), (634, 635, 639, 638), (638, 639, 637, 636), (636, 637, 633, 632), (634, 638, 636, 632), (639, 635, 633, 637), (640, 641, 643, 642), (642, 643, 647, 646), (646, 647, 645, 644), (644, 645, 641, 640), (642, 646, 644, 640), (647, 643, 641, 645), (648, 649, 651, 650), (650, 651, 655, 654), (654, 655, 653, 652), (652, 653, 649, 648), (650, 654, 652, 648), (655, 651, 649, 653), (656, 657, 659, 658), (658, 659, 663, 662), (662, 663, 661, 660), (660, 661, 657, 656), (658, 662, 660, 656), (663, 659, 657, 661), (664, 665, 667, 666), (666, 667, 671, 670), (670, 671, 669, 668), (668, 669, 665, 664), (666, 670, 668, 664), (671, 667, 665, 669)])
me_cube_017.polygons.foreach_set('material_index', [0, 0, 0, 0, 0, 0, 1, 1, 1, 1, 1, 1, 1, 1, 1, 3, 1, 1, 1, 1, 1, 1, 1, 1, 1, 1, 1, 1, 1, 1, 1, 1, 1, 1, 1, 1, 1, 1, 1, 1, 1, 1, 1, 1, 1, 1, 2, 1, 1, 1, 0, 0, 0, 0, 0, 0, 0, 0, 0, 0, 0, 0, 0, 0, 0, 0, 0, 0, 0, 0, 0, 0, 0, 0, 0, 0, 0, 0, 0, 0, 0, 0, 0, 0, 0, 0, 0, 0, 0, 0, 0, 0, 0, 0, 0, 0, 0, 0, 0, 0, 0, 0, 0, 0, 0, 0, 0, 0, 0, 0, 0, 0, 0, 0, 0, 0, 0, 0, 0, 0, 0, 0, 0, 0, 0, 0, 0, 0, 0, 0, 0, 0, 0, 0, 0, 0, 0, 0, 0, 0, 0, 0, 0, 0, 0, 0, 0, 0, 0, 0, 0, 0, 0, 0, 0, 0, 0, 0, 0, 0, 0, 0, 0, 0, 0, 0, 0, 0, 0, 0, 0, 0, 0, 0, 0, 0, 0, 0, 0, 0, 0, 0, 0, 0, 0, 0, 0, 0, 0, 0, 0, 0, 0, 0, 0, 0, 0, 0, 0, 0, 0, 0, 0, 0, 0, 0, 0, 0, 0, 0, 0, 0, 0, 0, 0, 0, 0, 0, 0, 0, 0, 0, 0, 0, 0, 0, 0, 0, 0, 0, 0, 0, 0, 0, 0, 0, 0, 0, 0, 0, 0, 0, 0, 0, 0, 0, 0, 0, 0, 0, 0, 0, 0, 0, 0, 0, 0, 0, 0, 0, 0, 0, 0, 0, 0, 0, 0, 0, 0, 0, 0, 0, 0, 0, 0, 0, 0, 0, 0, 0, 0, 0, 0, 0, 0, 0, 0, 0, 0, 0, 0, 0, 0, 0, 0, 0, 0, 0, 0, 0, 0, 0, 0, 0, 0, 0, 0, 0, 0, 0, 0, 0, 0, 0, 0, 0, 0, 0, 0, 0, 0, 0, 0, 0, 0, 0, 0, 0, 0, 0, 0, 0, 0, 0, 0, 0, 0, 0, 0, 0, 0, 0, 0, 0, 0, 0, 0, 0, 0, 0, 0, 0, 0, 0, 0, 0, 0, 0, 0, 0, 0, 0, 0, 0, 0, 0, 0, 0, 0, 0, 0, 0, 0, 0, 0, 0, 0, 0, 0, 0, 0, 0, 0, 0, 0, 0, 0, 0, 0, 0, 0, 0, 0, 0, 0, 0, 0, 0, 0, 0, 0, 0, 0, 0, 0, 0, 0, 0, 0, 0, 0, 0, 0, 0, 0, 0, 0, 0, 0, 0, 0, 0, 0, 0, 0, 0, 0, 0, 0, 0, 0, 0, 0, 0, 0, 0, 0, 0, 0, 0, 0, 0, 0, 0, 0, 0, 0, 0, 0, 0, 0, 0, 0, 0, 0, 0, 0, 0, 0, 0, 0, 0, 0, 0, 0, 0, 0, 0, 0, 0, 0, 0, 0, 0, 0, 0, 0, 0, 0, 0, 0, 0, 0, 0, 0, 0, 0, 0, 0, 0, 0, 0, 0, 0, 0, 0, 0, 0, 0, 0, 0, 0, 0, 0, 0, 0, 0, 0, 0, 0, 0, 0])
_uv = me_cube_017.uv_layers.new(name='UVMap')
_uv.uv.foreach_set('vector', [0.375, 0.0, 0.625, 0.0, 0.625, 0.25, 0.375, 0.25, 0.375, 0.25, 0.625, 0.25, 0.625, 0.5, 0.375, 0.5, 0.375, 0.5, 0.625, 0.5, 0.625, 0.75, 0.375, 0.75, 0.375, 0.75, 0.625, 0.75, 0.625, 1.0, 0.375, 1.0, 0.125, 0.5, 0.375, 0.5, 0.375, 0.75, 0.125, 0.75, 0.625, 0.5, 0.875, 0.5, 0.875, 0.75, 0.625, 0.75, 0.7107, 0.6638, 0.875, 0.6638, 0.875, 0.75, 0.7107, 0.75, 0.375, 0.8357, 0.625, 0.8357, 0.625, 1.0, 0.375, 1.0, 0.375, 0.1695, 0.625, 0.1695, 0.625, 0.25, 0.375, 0.25, 0.3425, 0.6638, 0.375, 0.6638, 0.375, 0.75, 0.3425, 0.75, 0.375, 0.6638, 0.625, 0.6638, 0.625, 0.75, 0.375, 0.75, 0.375, 0.4675, 0.625, 0.4675, 0.625, 0.5, 0.375, 0.5, 0.625, 0.5, 0.875, 0.5, 0.875, 0.75, 0.625, 0.75, 0.3834, 0.0, 0.625, 0.0, 0.625, 0.25, 0.3834, 0.25, 0.3834, 0.75, 0.625, 0.75, 0.625, 1.0, 0.3834, 1.0, 0.1334, 0.5084, 0.3666, 0.5084, 0.3666, 0.7416, 0.1334, 0.7416, 0.3834, 0.5, 0.625, 0.5, 0.625, 0.75, 0.3834, 0.75, 0.1334, 0.5084, 0.1334, 0.7416, 0.125, 0.75, 0.125, 0.5, 0.3666, 0.5084, 0.1334, 0.5084, 0.125, 0.5, 0.375, 0.5, 0.1334, 0.7416, 0.3666, 0.7416, 0.375, 0.75, 0.125, 0.75, 0.3666, 0.7416, 0.3666, 0.5084, 0.3834, 0.5, 0.3834, 0.75, 0.3834, 0.25, 0.625, 0.25, 0.625, 0.5, 0.3834, 0.5, 0.375, 0.5805, 0.625, 0.5805, 0.625, 0.6638, 0.375, 0.6638, 0.3425, 0.5805, 0.375, 0.5805, 0.375, 0.6638, 0.3425, 0.6638, 0.375, 0.0, 0.625, 0.0, 0.625, 0.08615, 0.375, 0.08615, 0.7107, 0.5805, 0.875, 0.5805, 0.875, 0.6638, 0.7107, 0.6638, 0.7107, 0.5, 0.875, 0.5, 0.875, 0.5805, 0.7107, 0.5805, 0.3425, 0.5, 0.375, 0.5, 0.375, 0.5805, 0.3425, 0.5805, 0.375, 0.5, 0.625, 0.5, 0.625, 0.5805, 0.375, 0.5805, 0.375, 0.08615, 0.625, 0.08615, 0.625, 0.1695, 0.375, 0.1695, 0.125, 0.5, 0.2893, 0.5, 0.2893, 0.5805, 0.125, 0.5805, 0.6575, 0.5, 0.7107, 0.5, 0.7107, 0.5805, 0.6575, 0.5805, 0.7107, 0.6638, 0.6575, 0.6638, 0.6575, 0.6638, 0.7107, 0.6638, 0.125, 0.5805, 0.2893, 0.5805, 0.2893, 0.6638, 0.125, 0.6638, 0.375, 0.25, 0.625, 0.25, 0.625, 0.4143, 0.375, 0.4143, 0.125, 0.6638, 0.2893, 0.6638, 0.2893, 0.75, 0.125, 0.75, 0.375, 0.7825, 0.625, 0.7825, 0.625, 0.8357, 0.375, 0.8357, 0.6575, 0.6638, 0.7107, 0.6638, 0.7107, 0.75, 0.6575, 0.75, 0.625, 0.6638, 0.6575, 0.6638, 0.6575, 0.75, 0.625, 0.75, 0.375, 0.75, 0.625, 0.75, 0.625, 0.7825, 0.375, 0.7825, 0.625, 0.5805, 0.6575, 0.5805, 0.6575, 0.6638, 0.625, 0.6638, 0.625, 0.5, 0.6575, 0.5, 0.6575, 0.5805, 0.625, 0.5805, 0.2893, 0.5, 0.3425, 0.5, 0.3425, 0.5805, 0.2893, 0.5805, 0.2893, 0.5805, 0.3425, 0.5805, 0.3425, 0.6638, 0.2893, 0.6638, 0.375, 0.4143, 0.625, 0.4143, 0.625, 0.4675, 0.375, 0.4675, 0.2893, 0.6638, 0.3425, 0.6638, 0.3425, 0.75, 0.2893, 0.75, 0.6575, 0.5805, 0.7107, 0.5805, 0.7107, 0.6638, 0.6575, 0.6638, 0.7107, 0.5805, 0.7107, 0.6638, 0.7107, 0.6638, 0.7107, 0.5805, 0.6575, 0.5805, 0.7107, 0.5805, 0.7107, 0.5805, 0.6575, 0.5805, 0.6575, 0.6638, 0.6575, 0.5805, 0.6575, 0.5805, 0.6575, 0.6638, 0.375, 0.0, 0.625, 0.0, 0.625, 0.25, 0.375, 0.25, 0.375, 0.25, 0.625, 0.25, 0.625, 0.5, 0.375, 0.5, 0.375, 0.5, 0.625, 0.5, 0.625, 0.75, 0.375, 0.75, 0.375, 0.75, 0.625, 0.75, 0.625, 1.0, 0.375, 1.0, 0.125, 0.5, 0.375, 0.5, 0.375, 0.75, 0.125, 0.75, 0.625, 0.5, 0.875, 0.5, 0.875, 0.75, 0.625, 0.75, 0.375, 0.0, 0.625, 0.0, 0.625, 0.25, 0.375, 0.25, 0.375, 0.25, 0.625, 0.25, 0.625, 0.5, 0.375, 0.5, 0.375, 0.5, 0.625, 0.5, 0.625, 0.75, 0.375, 0.75, 0.375, 0.75, 0.625, 0.75, 0.625, 1.0, 0.375, 1.0, 0.125, 0.5, 0.375, 0.5, 0.375, 0.75, 0.125, 0.75, 0.625, 0.5, 0.875, 0.5, 0.875, 0.75, 0.625, 0.75, 0.375, 0.0, 0.625, 0.0, 0.625, 0.25, 0.375, 0.25, 0.375, 0.25, 0.625, 0.25, 0.625, 0.5, 0.375, 0.5, 0.375, 0.5, 0.625, 0.5, 0.625, 0.75, 0.375, 0.75, 0.375, 0.75, 0.625, 0.75, 0.625, 1.0, 0.375, 1.0, 0.125, 0.5, 0.375, 0.5, 0.375, 0.75, 0.125, 0.75, 0.625, 0.5, 0.875, 0.5, 0.875, 0.75, 0.625, 0.75, 0.375, 0.0, 0.625, 0.0, 0.625, 0.25, 0.375, 0.25, 0.375, 0.25, 0.625, 0.25, 0.625, 0.5, 0.375, 0.5, 0.375, 0.5, 0.625, 0.5, 0.625, 0.75, 0.375, 0.75, 0.375, 0.75, 0.625, 0.75, 0.625, 1.0, 0.375, 1.0, 0.125, 0.5, 0.375, 0.5, 0.375, 0.75, 0.125, 0.75, 0.625, 0.5, 0.875, 0.5, 0.875, 0.75, 0.625, 0.75, 0.375, 0.0, 0.625, 0.0, 0.625, 0.25, 0.375, 0.25, 0.375, 0.25, 0.625, 0.25, 0.625, 0.5, 0.375, 0.5, 0.375, 0.5, 0.625, 0.5, 0.625, 0.75, 0.375, 0.75, 0.375, 0.75, 0.625, 0.75, 0.625, 1.0, 0.375, 1.0, 0.125, 0.5, 0.375, 0.5, 0.375, 0.75, 0.125, 0.75, 0.625, 0.5, 0.875, 0.5, 0.875, 0.75, 0.625, 0.75, 0.375, 0.0, 0.625, 0.0, 0.625, 0.25, 0.375, 0.25, 0.375, 0.25, 0.625, 0.25, 0.625, 0.5, 0.375, 0.5, 0.375, 0.5, 0.625, 0.5, 0.625, 0.75, 0.375, 0.75, 0.375, 0.75, 0.625, 0.75, 0.625, 1.0, 0.375, 1.0, 0.125, 0.5, 0.375, 0.5, 0.375, 0.75, 0.125, 0.75, 0.625, 0.5, 0.875, 0.5, 0.875, 0.75, 0.625, 0.75, 0.375, 0.0, 0.625, 0.0, 0.625, 0.25, 0.375, 0.25, 0.375, 0.25, 0.625, 0.25, 0.625, 0.5, 0.375, 0.5, 0.375, 0.5, 0.625, 0.5, 0.625, 0.75, 0.375, 0.75, 0.375, 0.75, 0.625, 0.75, 0.625, 1.0, 0.375, 1.0, 0.125, 0.5, 0.375, 0.5, 0.375, 0.75, 0.125, 0.75, 0.625, 0.5, 0.875, 0.5, 0.875, 0.75, 0.625, 0.75, 0.375, 0.0, 0.625, 0.0, 0.625, 0.25, 0.375, 0.25, 0.375, 0.25, 0.625, 0.25, 0.625, 0.5, 0.375, 0.5, 0.375, 0.5, 0.625, 0.5, 0.625, 0.75, 0.375, 0.75, 0.375, 0.75, 0.625, 0.75, 0.625, 1.0, 0.375, 1.0, 0.125, 0.5, 0.375, 0.5, 0.375, 0.75, 0.125, 0.75, 0.625, 0.5, 0.875, 0.5, 0.875, 0.75, 0.625, 0.75, 0.375, 0.0, 0.625, 0.0, 0.625, 0.25, 0.375, 0.25, 0.375, 0.25, 0.625, 0.25, 0.625, 0.5, 0.375, 0.5, 0.375, 0.5, 0.625, 0.5, 0.625, 0.75, 0.375, 0.75, 0.375, 0.75, 0.625, 0.75, 0.625, 1.0, 0.375, 1.0, 0.125, 0.5, 0.375, 0.5, 0.375, 0.75, 0.125, 0.75, 0.625, 0.5, 0.875, 0.5, 0.875, 0.75, 0.625, 0.75, 0.375, 0.0, 0.625, 0.0, 0.625, 0.25, 0.375, 0.25, 0.375, 0.25, 0.625, 0.25, 0.625, 0.5, 0.375, 0.5, 0.375, 0.5, 0.625, 0.5, 0.625, 0.75, 0.375, 0.75, 0.375, 0.75, 0.625, 0.75, 0.625, 1.0, 0.375, 1.0, 0.125, 0.5, 0.375, 0.5, 0.375, 0.75, 0.125, 0.75, 0.625, 0.5, 0.875, 0.5, 0.875, 0.75, 0.625, 0.75, 0.375, 0.0, 0.625, 0.0, 0.625, 0.25, 0.375, 0.25, 0.375, 0.25, 0.625, 0.25, 0.625, 0.5, 0.375, 0.5, 0.375, 0.5, 0.625, 0.5, 0.625, 0.75, 0.375, 0.75, 0.375, 0.75, 0.625, 0.75, 0.625, 1.0, 0.375, 1.0, 0.125, 0.5, 0.375, 0.5, 0.375, 0.75, 0.125, 0.75, 0.625, 0.5, 0.875, 0.5, 0.875, 0.75, 0.625, 0.75, 0.375, 0.0, 0.625, 0.0, 0.625, 0.25, 0.375, 0.25, 0.375, 0.25, 0.625, 0.25, 0.625, 0.5, 0.375, 0.5, 0.375, 0.5, 0.625, 0.5, 0.625, 0.75, 0.375, 0.75, 0.375, 0.75, 0.625, 0.75, 0.625, 1.0, 0.375, 1.0, 0.125, 0.5, 0.375, 0.5, 0.375, 0.75, 0.125, 0.75, 0.625, 0.5, 0.875, 0.5, 0.875, 0.75, 0.625, 0.75, 0.375, 0.0, 0.625, 0.0, 0.625, 0.25, 0.375, 0.25, 0.375, 0.25, 0.625, 0.25, 0.625, 0.5, 0.375, 0.5, 0.375, 0.5, 0.625, 0.5, 0.625, 0.75, 0.375, 0.75, 0.375, 0.75, 0.625, 0.75, 0.625, 1.0, 0.375, 1.0, 0.125, 0.5, 0.375, 0.5, 0.375, 0.75, 0.125, 0.75, 0.625, 0.5, 0.875, 0.5, 0.875, 0.75, 0.625, 0.75, 0.375, 0.0, 0.625, 0.0, 0.625, 0.25, 0.375, 0.25, 0.375, 0.25, 0.625, 0.25, 0.625, 0.5, 0.375, 0.5, 0.375, 0.5, 0.625, 0.5, 0.625, 0.75, 0.375, 0.75, 0.375, 0.75, 0.625, 0.75, 0.625, 1.0, 0.375, 1.0, 0.125, 0.5, 0.375, 0.5, 0.375, 0.75, 0.125, 0.75, 0.625, 0.5, 0.875, 0.5, 0.875, 0.75, 0.625, 0.75, 0.375, 0.0, 0.625, 0.0, 0.625, 0.25, 0.375, 0.25, 0.375, 0.25, 0.625, 0.25, 0.625, 0.5, 0.375, 0.5, 0.375, 0.5, 0.625, 0.5, 0.625, 0.75, 0.375, 0.75, 0.375, 0.75, 0.625, 0.75, 0.625, 1.0, 0.375, 1.0, 0.125, 0.5, 0.375, 0.5, 0.375, 0.75, 0.125, 0.75, 0.625, 0.5, 0.875, 0.5, 0.875, 0.75, 0.625, 0.75, 0.375, 0.0, 0.625, 0.0, 0.625, 0.25, 0.375, 0.25, 0.375, 0.25, 0.625, 0.25, 0.625, 0.5, 0.375, 0.5, 0.375, 0.5, 0.625, 0.5, 0.625, 0.75, 0.375, 0.75, 0.375, 0.75, 0.625, 0.75, 0.625, 1.0, 0.375, 1.0, 0.125, 0.5, 0.375, 0.5, 0.375, 0.75, 0.125, 0.75, 0.625, 0.5, 0.875, 0.5, 0.875, 0.75, 0.625, 0.75, 0.375, 0.0, 0.625, 0.0, 0.625, 0.25, 0.375, 0.25, 0.375, 0.25, 0.625, 0.25, 0.625, 0.5, 0.375, 0.5, 0.375, 0.5, 0.625, 0.5, 0.625, 0.75, 0.375, 0.75, 0.375, 0.75, 0.625, 0.75, 0.625, 1.0, 0.375, 1.0, 0.125, 0.5, 0.375, 0.5, 0.375, 0.75, 0.125, 0.75, 0.625, 0.5, 0.875, 0.5, 0.875, 0.75, 0.625, 0.75, 0.375, 0.0, 0.625, 0.0, 0.625, 0.25, 0.375, 0.25, 0.375, 0.25, 0.625, 0.25, 0.625, 0.5, 0.375, 0.5, 0.375, 0.5, 0.625, 0.5, 0.625, 0.75, 0.375, 0.75, 0.375, 0.75, 0.625, 0.75, 0.625, 1.0, 0.375, 1.0, 0.125, 0.5, 0.375, 0.5, 0.375, 0.75, 0.125, 0.75, 0.625, 0.5, 0.875, 0.5, 0.875, 0.75, 0.625, 0.75, 0.375, 0.0, 0.625, 0.0, 0.625, 0.25, 0.375, 0.25, 0.375, 0.25, 0.625, 0.25, 0.625, 0.5, 0.375, 0.5, 0.375, 0.5, 0.625, 0.5, 0.625, 0.75, 0.375, 0.75, 0.375, 0.75, 0.625, 0.75, 0.625, 1.0, 0.375, 1.0, 0.125, 0.5, 0.375, 0.5, 0.375, 0.75, 0.125, 0.75, 0.625, 0.5, 0.875, 0.5, 0.875, 0.75, 0.625, 0.75, 0.375, 0.0, 0.625, 0.0, 0.625, 0.25, 0.375, 0.25, 0.375, 0.25, 0.625, 0.25, 0.625, 0.5, 0.375, 0.5, 0.375, 0.5, 0.625, 0.5, 0.625, 0.75, 0.375, 0.75, 0.375, 0.75, 0.625, 0.75, 0.625, 1.0, 0.375, 1.0, 0.125, 0.5, 0.375, 0.5, 0.375, 0.75, 0.125, 0.75, 0.625, 0.5, 0.875, 0.5, 0.875, 0.75, 0.625, 0.75, 0.375, 0.0, 0.625, 0.0, 0.625, 0.25, 0.375, 0.25, 0.375, 0.25, 0.625, 0.25, 0.625, 0.5, 0.375, 0.5, 0.375, 0.5, 0.625, 0.5, 0.625, 0.75, 0.375, 0.75, 0.375, 0.75, 0.625, 0.75, 0.625, 1.0, 0.375, 1.0, 0.125, 0.5, 0.375, 0.5, 0.375, 0.75, 0.125, 0.75, 0.625, 0.5, 0.875, 0.5, 0.875, 0.75, 0.625, 0.75, 0.375, 0.0, 0.625, 0.0, 0.625, 0.25, 0.375, 0.25, 0.375, 0.25, 0.625, 0.25, 0.625, 0.5, 0.375, 0.5, 0.375, 0.5, 0.625, 0.5, 0.625, 0.75, 0.375, 0.75, 0.375, 0.75, 0.625, 0.75, 0.625, 1.0, 0.375, 1.0, 0.125, 0.5, 0.375, 0.5, 0.375, 0.75, 0.125, 0.75, 0.625, 0.5, 0.875, 0.5, 0.875, 0.75, 0.625, 0.75, 0.375, 0.0, 0.625, 0.0, 0.625, 0.25, 0.375, 0.25, 0.375, 0.25, 0.625, 0.25, 0.625, 0.5, 0.375, 0.5, 0.375, 0.5, 0.625, 0.5, 0.625, 0.75, 0.375, 0.75, 0.375, 0.75, 0.625, 0.75, 0.625, 1.0, 0.375, 1.0, 0.125, 0.5, 0.375, 0.5, 0.375, 0.75, 0.125, 0.75, 0.625, 0.5, 0.875, 0.5, 0.875, 0.75, 0.625, 0.75, 0.375, 0.0, 0.625, 0.0, 0.625, 0.25, 0.375, 0.25, 0.375, 0.25, 0.625, 0.25, 0.625, 0.5, 0.375, 0.5, 0.375, 0.5, 0.625, 0.5, 0.625, 0.75, 0.375, 0.75, 0.375, 0.75, 0.625, 0.75, 0.625, 1.0, 0.375, 1.0, 0.125, 0.5, 0.375, 0.5, 0.375, 0.75, 0.125, 0.75, 0.625, 0.5, 0.875, 0.5, 0.875, 0.75, 0.625, 0.75, 0.375, 0.0, 0.625, 0.0, 0.625, 0.25, 0.375, 0.25, 0.375, 0.25, 0.625, 0.25, 0.625, 0.5, 0.375, 0.5, 0.375, 0.5, 0.625, 0.5, 0.625, 0.75, 0.375, 0.75, 0.375, 0.75, 0.625, 0.75, 0.625, 1.0, 0.375, 1.0, 0.125, 0.5, 0.375, 0.5, 0.375, 0.75, 0.125, 0.75, 0.625, 0.5, 0.875, 0.5, 0.875, 0.75, 0.625, 0.75, 0.375, 0.0, 0.625, 0.0, 0.625, 0.25, 0.375, 0.25, 0.375, 0.25, 0.625, 0.25, 0.625, 0.5, 0.375, 0.5, 0.375, 0.5, 0.625, 0.5, 0.625, 0.75, 0.375, 0.75, 0.375, 0.75, 0.625, 0.75, 0.625, 1.0, 0.375, 1.0, 0.125, 0.5, 0.375, 0.5, 0.375, 0.75, 0.125, 0.75, 0.625, 0.5, 0.875, 0.5, 0.875, 0.75, 0.625, 0.75, 0.375, 0.0, 0.625, 0.0, 0.625, 0.25, 0.375, 0.25, 0.375, 0.25, 0.625, 0.25, 0.625, 0.5, 0.375, 0.5, 0.375, 0.5, 0.625, 0.5, 0.625, 0.75, 0.375, 0.75, 0.375, 0.75, 0.625, 0.75, 0.625, 1.0, 0.375, 1.0, 0.125, 0.5, 0.375, 0.5, 0.375, 0.75, 0.125, 0.75, 0.625, 0.5, 0.875, 0.5, 0.875, 0.75, 0.625, 0.75, 0.375, 0.0, 0.625, 0.0, 0.625, 0.25, 0.375, 0.25, 0.375, 0.25, 0.625, 0.25, 0.625, 0.5, 0.375, 0.5, 0.375, 0.5, 0.625, 0.5, 0.625, 0.75, 0.375, 0.75, 0.375, 0.75, 0.625, 0.75, 0.625, 1.0, 0.375, 1.0, 0.125, 0.5, 0.375, 0.5, 0.375, 0.75, 0.125, 0.75, 0.625, 0.5, 0.875, 0.5, 0.875, 0.75, 0.625, 0.75, 0.375, 0.0, 0.625, 0.0, 0.625, 0.25, 0.375, 0.25, 0.375, 0.25, 0.625, 0.25, 0.625, 0.5, 0.375, 0.5, 0.375, 0.5, 0.625, 0.5, 0.625, 0.75, 0.375, 0.75, 0.375, 0.75, 0.625, 0.75, 0.625, 1.0, 0.375, 1.0, 0.125, 0.5, 0.375, 0.5, 0.375, 0.75, 0.125, 0.75, 0.625, 0.5, 0.875, 0.5, 0.875, 0.75, 0.625, 0.75, 0.375, 0.0, 0.625, 0.0, 0.625, 0.25, 0.375, 0.25, 0.375, 0.25, 0.625, 0.25, 0.625, 0.5, 0.375, 0.5, 0.375, 0.5, 0.625, 0.5, 0.625, 0.75, 0.375, 0.75, 0.375, 0.75, 0.625, 0.75, 0.625, 1.0, 0.375, 1.0, 0.125, 0.5, 0.375, 0.5, 0.375, 0.75, 0.125, 0.75, 0.625, 0.5, 0.875, 0.5, 0.875, 0.75, 0.625, 0.75, 0.375, 0.0, 0.625, 0.0, 0.625, 0.25, 0.375, 0.25, 0.375, 0.25, 0.625, 0.25, 0.625, 0.5, 0.375, 0.5, 0.375, 0.5, 0.625, 0.5, 0.625, 0.75, 0.375, 0.75, 0.375, 0.75, 0.625, 0.75, 0.625, 1.0, 0.375, 1.0, 0.125, 0.5, 0.375, 0.5, 0.375, 0.75, 0.125, 0.75, 0.625, 0.5, 0.875, 0.5, 0.875, 0.75, 0.625, 0.75, 0.375, 0.0, 0.625, 0.0, 0.625, 0.25, 0.375, 0.25, 0.375, 0.25, 0.625, 0.25, 0.625, 0.5, 0.375, 0.5, 0.375, 0.5, 0.625, 0.5, 0.625, 0.75, 0.375, 0.75, 0.375, 0.75, 0.625, 0.75, 0.625, 1.0, 0.375, 1.0, 0.125, 0.5, 0.375, 0.5, 0.375, 0.75, 0.125, 0.75, 0.625, 0.5, 0.875, 0.5, 0.875, 0.75, 0.625, 0.75, 0.375, 0.0, 0.625, 0.0, 0.625, 0.25, 0.375, 0.25, 0.375, 0.25, 0.625, 0.25, 0.625, 0.5, 0.375, 0.5, 0.375, 0.5, 0.625, 0.5, 0.625, 0.75, 0.375, 0.75, 0.375, 0.75, 0.625, 0.75, 0.625, 1.0, 0.375, 1.0, 0.125, 0.5, 0.375, 0.5, 0.375, 0.75, 0.125, 0.75, 0.625, 0.5, 0.875, 0.5, 0.875, 0.75, 0.625, 0.75, 0.375, 0.0, 0.625, 0.0, 0.625, 0.25, 0.375, 0.25, 0.375, 0.25, 0.625, 0.25, 0.625, 0.5, 0.375, 0.5, 0.375, 0.5, 0.625, 0.5, 0.625, 0.75, 0.375, 0.75, 0.375, 0.75, 0.625, 0.75, 0.625, 1.0, 0.375, 1.0, 0.125, 0.5, 0.375, 0.5, 0.375, 0.75, 0.125, 0.75, 0.625, 0.5, 0.875, 0.5, 0.875, 0.75, 0.625, 0.75, 0.375, 0.0, 0.625, 0.0, 0.625, 0.25, 0.375, 0.25, 0.375, 0.25, 0.625, 0.25, 0.625, 0.5, 0.375, 0.5, 0.375, 0.5, 0.625, 0.5, 0.625, 0.75, 0.375, 0.75, 0.375, 0.75, 0.625, 0.75, 0.625, 1.0, 0.375, 1.0, 0.125, 0.5, 0.375, 0.5, 0.375, 0.75, 0.125, 0.75, 0.625, 0.5, 0.875, 0.5, 0.875, 0.75, 0.625, 0.75, 0.375, 0.0, 0.625, 0.0, 0.625, 0.25, 0.375, 0.25, 0.375, 0.25, 0.625, 0.25, 0.625, 0.5, 0.375, 0.5, 0.375, 0.5, 0.625, 0.5, 0.625, 0.75, 0.375, 0.75, 0.375, 0.75, 0.625, 0.75, 0.625, 1.0, 0.375, 1.0, 0.125, 0.5, 0.375, 0.5, 0.375, 0.75, 0.125, 0.75, 0.625, 0.5, 0.875, 0.5, 0.875, 0.75, 0.625, 0.75, 0.375, 0.0, 0.625, 0.0, 0.625, 0.25, 0.375, 0.25, 0.375, 0.25, 0.625, 0.25, 0.625, 0.5, 0.375, 0.5, 0.375, 0.5, 0.625, 0.5, 0.625, 0.75, 0.375, 0.75, 0.375, 0.75, 0.625, 0.75, 0.625, 1.0, 0.375, 1.0, 0.125, 0.5, 0.375, 0.5, 0.375, 0.75, 0.125, 0.75, 0.625, 0.5, 0.875, 0.5, 0.875, 0.75, 0.625, 0.75, 0.375, 0.0, 0.625, 0.0, 0.625, 0.25, 0.375, 0.25, 0.375, 0.25, 0.625, 0.25, 0.625, 0.5, 0.375, 0.5, 0.375, 0.5, 0.625, 0.5, 0.625, 0.75, 0.375, 0.75, 0.375, 0.75, 0.625, 0.75, 0.625, 1.0, 0.375, 1.0, 0.125, 0.5, 0.375, 0.5, 0.375, 0.75, 0.125, 0.75, 0.625, 0.5, 0.875, 0.5, 0.875, 0.75, 0.625, 0.75, 0.375, 0.0, 0.625, 0.0, 0.625, 0.25, 0.375, 0.25, 0.375, 0.25, 0.625, 0.25, 0.625, 0.5, 0.375, 0.5, 0.375, 0.5, 0.625, 0.5, 0.625, 0.75, 0.375, 0.75, 0.375, 0.75, 0.625, 0.75, 0.625, 1.0, 0.375, 1.0, 0.125, 0.5, 0.375, 0.5, 0.375, 0.75, 0.125, 0.75, 0.625, 0.5, 0.875, 0.5, 0.875, 0.75, 0.625, 0.75, 0.375, 0.0, 0.625, 0.0, 0.625, 0.25, 0.375, 0.25, 0.375, 0.25, 0.625, 0.25, 0.625, 0.5, 0.375, 0.5, 0.375, 0.5, 0.625, 0.5, 0.625, 0.75, 0.375, 0.75, 0.375, 0.75, 0.625, 0.75, 0.625, 1.0, 0.375, 1.0, 0.125, 0.5, 0.375, 0.5, 0.375, 0.75, 0.125, 0.75, 0.625, 0.5, 0.875, 0.5, 0.875, 0.75, 0.625, 0.75, 0.375, 0.0, 0.625, 0.0, 0.625, 0.25, 0.375, 0.25, 0.375, 0.25, 0.625, 0.25, 0.625, 0.5, 0.375, 0.5, 0.375, 0.5, 0.625, 0.5, 0.625, 0.75, 0.375, 0.75, 0.375, 0.75, 0.625, 0.75, 0.625, 1.0, 0.375, 1.0, 0.125, 0.5, 0.375, 0.5, 0.375, 0.75, 0.125, 0.75, 0.625, 0.5, 0.875, 0.5, 0.875, 0.75, 0.625, 0.75, 0.375, 0.0, 0.625, 0.0, 0.625, 0.25, 0.375, 0.25, 0.375, 0.25, 0.625, 0.25, 0.625, 0.5, 0.375, 0.5, 0.375, 0.5, 0.625, 0.5, 0.625, 0.75, 0.375, 0.75, 0.375, 0.75, 0.625, 0.75, 0.625, 1.0, 0.375, 1.0, 0.125, 0.5, 0.375, 0.5, 0.375, 0.75, 0.125, 0.75, 0.625, 0.5, 0.875, 0.5, 0.875, 0.75, 0.625, 0.75, 0.375, 0.0, 0.625, 0.0, 0.625, 0.25, 0.375, 0.25, 0.375, 0.25, 0.625, 0.25, 0.625, 0.5, 0.375, 0.5, 0.375, 0.5, 0.625, 0.5, 0.625, 0.75, 0.375, 0.75, 0.375, 0.75, 0.625, 0.75, 0.625, 1.0, 0.375, 1.0, 0.125, 0.5, 0.375, 0.5, 0.375, 0.75, 0.125, 0.75, 0.625, 0.5, 0.875, 0.5, 0.875, 0.75, 0.625, 0.75, 0.375, 0.0, 0.625, 0.0, 0.625, 0.25, 0.375, 0.25, 0.375, 0.25, 0.625, 0.25, 0.625, 0.5, 0.375, 0.5, 0.375, 0.5, 0.625, 0.5, 0.625, 0.75, 0.375, 0.75, 0.375, 0.75, 0.625, 0.75, 0.625, 1.0, 0.375, 1.0, 0.125, 0.5, 0.375, 0.5, 0.375, 0.75, 0.125, 0.75, 0.625, 0.5, 0.875, 0.5, 0.875, 0.75, 0.625, 0.75, 0.375, 0.0, 0.625, 0.0, 0.625, 0.25, 0.375, 0.25, 0.375, 0.25, 0.625, 0.25, 0.625, 0.5, 0.375, 0.5, 0.375, 0.5, 0.625, 0.5, 0.625, 0.75, 0.375, 0.75, 0.375, 0.75, 0.625, 0.75, 0.625, 1.0, 0.375, 1.0, 0.125, 0.5, 0.375, 0.5, 0.375, 0.75, 0.125, 0.75, 0.625, 0.5, 0.875, 0.5, 0.875, 0.75, 0.625, 0.75, 0.375, 0.0, 0.625, 0.0, 0.625, 0.25, 0.375, 0.25, 0.375, 0.25, 0.625, 0.25, 0.625, 0.5, 0.375, 0.5, 0.375, 0.5, 0.625, 0.5, 0.625, 0.75, 0.375, 0.75, 0.375, 0.75, 0.625, 0.75, 0.625, 1.0, 0.375, 1.0, 0.125, 0.5, 0.375, 0.5, 0.375, 0.75, 0.125, 0.75, 0.625, 0.5, 0.875, 0.5, 0.875, 0.75, 0.625, 0.75, 0.375, 0.0, 0.625, 0.0, 0.625, 0.25, 0.375, 0.25, 0.375, 0.25, 0.625, 0.25, 0.625, 0.5, 0.375, 0.5, 0.375, 0.5, 0.625, 0.5, 0.625, 0.75, 0.375, 0.75, 0.375, 0.75, 0.625, 0.75, 0.625, 1.0, 0.375, 1.0, 0.125, 0.5, 0.375, 0.5, 0.375, 0.75, 0.125, 0.75, 0.625, 0.5, 0.875, 0.5, 0.875, 0.75, 0.625, 0.75, 0.375, 0.0, 0.625, 0.0, 0.625, 0.25, 0.375, 0.25, 0.375, 0.25, 0.625, 0.25, 0.625, 0.5, 0.375, 0.5, 0.375, 0.5, 0.625, 0.5, 0.625, 0.75, 0.375, 0.75, 0.375, 0.75, 0.625, 0.75, 0.625, 1.0, 0.375, 1.0, 0.125, 0.5, 0.375, 0.5, 0.375, 0.75, 0.125, 0.75, 0.625, 0.5, 0.875, 0.5, 0.875, 0.75, 0.625, 0.75, 0.375, 0.0, 0.625, 0.0, 0.625, 0.25, 0.375, 0.25, 0.375, 0.25, 0.625, 0.25, 0.625, 0.5, 0.375, 0.5, 0.375, 0.5, 0.625, 0.5, 0.625, 0.75, 0.375, 0.75, 0.375, 0.75, 0.625, 0.75, 0.625, 1.0, 0.375, 1.0, 0.125, 0.5, 0.375, 0.5, 0.375, 0.75, 0.125, 0.75, 0.625, 0.5, 0.875, 0.5, 0.875, 0.75, 0.625, 0.75, 0.375, 0.0, 0.625, 0.0, 0.625, 0.25, 0.375, 0.25, 0.375, 0.25, 0.625, 0.25, 0.625, 0.5, 0.375, 0.5, 0.375, 0.5, 0.625, 0.5, 0.625, 0.75, 0.375, 0.75, 0.375, 0.75, 0.625, 0.75, 0.625, 1.0, 0.375, 1.0, 0.125, 0.5, 0.375, 0.5, 0.375, 0.75, 0.125, 0.75, 0.625, 0.5, 0.875, 0.5, 0.875, 0.75, 0.625, 0.75, 0.375, 0.0, 0.625, 0.0, 0.625, 0.25, 0.375, 0.25, 0.375, 0.25, 0.625, 0.25, 0.625, 0.5, 0.375, 0.5, 0.375, 0.5, 0.625, 0.5, 0.625, 0.75, 0.375, 0.75, 0.375, 0.75, 0.625, 0.75, 0.625, 1.0, 0.375, 1.0, 0.125, 0.5, 0.375, 0.5, 0.375, 0.75, 0.125, 0.75, 0.625, 0.5, 0.875, 0.5, 0.875, 0.75, 0.625, 0.75, 0.375, 0.0, 0.625, 0.0, 0.625, 0.25, 0.375, 0.25, 0.375, 0.25, 0.625, 0.25, 0.625, 0.5, 0.375, 0.5, 0.375, 0.5, 0.625, 0.5, 0.625, 0.75, 0.375, 0.75, 0.375, 0.75, 0.625, 0.75, 0.625, 1.0, 0.375, 1.0, 0.125, 0.5, 0.375, 0.5, 0.375, 0.75, 0.125, 0.75, 0.625, 0.5, 0.875, 0.5, 0.875, 0.75, 0.625, 0.75, 0.375, 0.0, 0.625, 0.0, 0.625, 0.25, 0.375, 0.25, 0.375, 0.25, 0.625, 0.25, 0.625, 0.5, 0.375, 0.5, 0.375, 0.5, 0.625, 0.5, 0.625, 0.75, 0.375, 0.75, 0.375, 0.75, 0.625, 0.75, 0.625, 1.0, 0.375, 1.0, 0.125, 0.5, 0.375, 0.5, 0.375, 0.75, 0.125, 0.75, 0.625, 0.5, 0.875, 0.5, 0.875, 0.75, 0.625, 0.75, 0.375, 0.0, 0.625, 0.0, 0.625, 0.25, 0.375, 0.25, 0.375, 0.25, 0.625, 0.25, 0.625, 0.5, 0.375, 0.5, 0.375, 0.5, 0.625, 0.5, 0.625, 0.75, 0.375, 0.75, 0.375, 0.75, 0.625, 0.75, 0.625, 1.0, 0.375, 1.0, 0.125, 0.5, 0.375, 0.5, 0.375, 0.75, 0.125, 0.75, 0.625, 0.5, 0.875, 0.5, 0.875, 0.75, 0.625, 0.75, 0.375, 0.0, 0.625, 0.0, 0.625, 0.25, 0.375, 0.25, 0.375, 0.25, 0.625, 0.25, 0.625, 0.5, 0.375, 0.5, 0.375, 0.5, 0.625, 0.5, 0.625, 0.75, 0.375, 0.75, 0.375, 0.75, 0.625, 0.75, 0.625, 1.0, 0.375, 1.0, 0.125, 0.5, 0.375, 0.5, 0.375, 0.75, 0.125, 0.75, 0.625, 0.5, 0.875, 0.5, 0.875, 0.75, 0.625, 0.75, 0.375, 0.0, 0.625, 0.0, 0.625, 0.25, 0.375, 0.25, 0.375, 0.25, 0.625, 0.25, 0.625, 0.5, 0.375, 0.5, 0.375, 0.5, 0.625, 0.5, 0.625, 0.75, 0.375, 0.75, 0.375, 0.75, 0.625, 0.75, 0.625, 1.0, 0.375, 1.0, 0.125, 0.5, 0.375, 0.5, 0.375, 0.75, 0.125, 0.75, 0.625, 0.5, 0.875, 0.5, 0.875, 0.75, 0.625, 0.75, 0.375, 0.0, 0.625, 0.0, 0.625, 0.25, 0.375, 0.25, 0.375, 0.25, 0.625, 0.25, 0.625, 0.5, 0.375, 0.5, 0.375, 0.5, 0.625, 0.5, 0.625, 0.75, 0.375, 0.75, 0.375, 0.75, 0.625, 0.75, 0.625, 1.0, 0.375, 1.0, 0.125, 0.5, 0.375, 0.5, 0.375, 0.75, 0.125, 0.75, 0.625, 0.5, 0.875, 0.5, 0.875, 0.75, 0.625, 0.75, 0.375, 0.0, 0.625, 0.0, 0.625, 0.25, 0.375, 0.25, 0.375, 0.25, 0.625, 0.25, 0.625, 0.5, 0.375, 0.5, 0.375, 0.5, 0.625, 0.5, 0.625, 0.75, 0.375, 0.75, 0.375, 0.75, 0.625, 0.75, 0.625, 1.0, 0.375, 1.0, 0.125, 0.5, 0.375, 0.5, 0.375, 0.75, 0.125, 0.75, 0.625, 0.5, 0.875, 0.5, 0.875, 0.75, 0.625, 0.75, 0.375, 0.0, 0.625, 0.0, 0.625, 0.25, 0.375, 0.25, 0.375, 0.25, 0.625, 0.25, 0.625, 0.5, 0.375, 0.5, 0.375, 0.5, 0.625, 0.5, 0.625, 0.75, 0.375, 0.75, 0.375, 0.75, 0.625, 0.75, 0.625, 1.0, 0.375, 1.0, 0.125, 0.5, 0.375, 0.5, 0.375, 0.75, 0.125, 0.75, 0.625, 0.5, 0.875, 0.5, 0.875, 0.75, 0.625, 0.75, 0.375, 0.0, 0.625, 0.0, 0.625, 0.25, 0.375, 0.25, 0.375, 0.25, 0.625, 0.25, 0.625, 0.5, 0.375, 0.5, 0.375, 0.5, 0.625, 0.5, 0.625, 0.75, 0.375, 0.75, 0.375, 0.75, 0.625, 0.75, 0.625, 1.0, 0.375, 1.0, 0.125, 0.5, 0.375, 0.5, 0.375, 0.75, 0.125, 0.75, 0.625, 0.5, 0.875, 0.5, 0.875, 0.75, 0.625, 0.75, 0.375, 0.0, 0.625, 0.0, 0.625, 0.25, 0.375, 0.25, 0.375, 0.25, 0.625, 0.25, 0.625, 0.5, 0.375, 0.5, 0.375, 0.5, 0.625, 0.5, 0.625, 0.75, 0.375, 0.75, 0.375, 0.75, 0.625, 0.75, 0.625, 1.0, 0.375, 1.0, 0.125, 0.5, 0.375, 0.5, 0.375, 0.75, 0.125, 0.75, 0.625, 0.5, 0.875, 0.5, 0.875, 0.75, 0.625, 0.75, 0.375, 0.0, 0.625, 0.0, 0.625, 0.25, 0.375, 0.25, 0.375, 0.25, 0.625, 0.25, 0.625, 0.5, 0.375, 0.5, 0.375, 0.5, 0.625, 0.5, 0.625, 0.75, 0.375, 0.75, 0.375, 0.75, 0.625, 0.75, 0.625, 1.0, 0.375, 1.0, 0.125, 0.5, 0.375, 0.5, 0.375, 0.75, 0.125, 0.75, 0.625, 0.5, 0.875, 0.5, 0.875, 0.75, 0.625, 0.75, 0.375, 0.0, 0.625, 0.0, 0.625, 0.25, 0.375, 0.25, 0.375, 0.25, 0.625, 0.25, 0.625, 0.5, 0.375, 0.5, 0.375, 0.5, 0.625, 0.5, 0.625, 0.75, 0.375, 0.75, 0.375, 0.75, 0.625, 0.75, 0.625, 1.0, 0.375, 1.0, 0.125, 0.5, 0.375, 0.5, 0.375, 0.75, 0.125, 0.75, 0.625, 0.5, 0.875, 0.5, 0.875, 0.75, 0.625, 0.75, 0.375, 0.0, 0.625, 0.0, 0.625, 0.25, 0.375, 0.25, 0.375, 0.25, 0.625, 0.25, 0.625, 0.5, 0.375, 0.5, 0.375, 0.5, 0.625, 0.5, 0.625, 0.75, 0.375, 0.75, 0.375, 0.75, 0.625, 0.75, 0.625, 1.0, 0.375, 1.0, 0.125, 0.5, 0.375, 0.5, 0.375, 0.75, 0.125, 0.75, 0.625, 0.5, 0.875, 0.5, 0.875, 0.75, 0.625, 0.75, 0.375, 0.0, 0.625, 0.0, 0.625, 0.25, 0.375, 0.25, 0.375, 0.25, 0.625, 0.25, 0.625, 0.5, 0.375, 0.5, 0.375, 0.5, 0.625, 0.5, 0.625, 0.75, 0.375, 0.75, 0.375, 0.75, 0.625, 0.75, 0.625, 1.0, 0.375, 1.0, 0.125, 0.5, 0.375, 0.5, 0.375, 0.75, 0.125, 0.75, 0.625, 0.5, 0.875, 0.5, 0.875, 0.75, 0.625, 0.75, 0.375, 0.0, 0.625, 0.0, 0.625, 0.25, 0.375, 0.25, 0.375, 0.25, 0.625, 0.25, 0.625, 0.5, 0.375, 0.5, 0.375, 0.5, 0.625, 0.5, 0.625, 0.75, 0.375, 0.75, 0.375, 0.75, 0.625, 0.75, 0.625, 1.0, 0.375, 1.0, 0.125, 0.5, 0.375, 0.5, 0.375, 0.75, 0.125, 0.75, 0.625, 0.5, 0.875, 0.5, 0.875, 0.75, 0.625, 0.75, 0.375, 0.0, 0.625, 0.0, 0.625, 0.25, 0.375, 0.25, 0.375, 0.25, 0.625, 0.25, 0.625, 0.5, 0.375, 0.5, 0.375, 0.5, 0.625, 0.5, 0.625, 0.75, 0.375, 0.75, 0.375, 0.75, 0.625, 0.75, 0.625, 1.0, 0.375, 1.0, 0.125, 0.5, 0.375, 0.5, 0.375, 0.75, 0.125, 0.75, 0.625, 0.5, 0.875, 0.5, 0.875, 0.75, 0.625, 0.75, 0.375, 0.0, 0.625, 0.0, 0.625, 0.25, 0.375, 0.25, 0.375, 0.25, 0.625, 0.25, 0.625, 0.5, 0.375, 0.5, 0.375, 0.5, 0.625, 0.5, 0.625, 0.75, 0.375, 0.75, 0.375, 0.75, 0.625, 0.75, 0.625, 1.0, 0.375, 1.0, 0.125, 0.5, 0.375, 0.5, 0.375, 0.75, 0.125, 0.75, 0.625, 0.5, 0.875, 0.5, 0.875, 0.75, 0.625, 0.75, 0.375, 0.0, 0.625, 0.0, 0.625, 0.25, 0.375, 0.25, 0.375, 0.25, 0.625, 0.25, 0.625, 0.5, 0.375, 0.5, 0.375, 0.5, 0.625, 0.5, 0.625, 0.75, 0.375, 0.75, 0.375, 0.75, 0.625, 0.75, 0.625, 1.0, 0.375, 1.0, 0.125, 0.5, 0.375, 0.5, 0.375, 0.75, 0.125, 0.75, 0.625, 0.5, 0.875, 0.5, 0.875, 0.75, 0.625, 0.75, 0.375, 0.0, 0.625, 0.0, 0.625, 0.25, 0.375, 0.25, 0.375, 0.25, 0.625, 0.25, 0.625, 0.5, 0.375, 0.5, 0.375, 0.5, 0.625, 0.5, 0.625, 0.75, 0.375, 0.75, 0.375, 0.75, 0.625, 0.75, 0.625, 1.0, 0.375, 1.0, 0.125, 0.5, 0.375, 0.5, 0.375, 0.75, 0.125, 0.75, 0.625, 0.5, 0.875, 0.5, 0.875, 0.75, 0.625, 0.75, 0.375, 0.0, 0.625, 0.0, 0.625, 0.25, 0.375, 0.25, 0.375, 0.25, 0.625, 0.25, 0.625, 0.5, 0.375, 0.5, 0.375, 0.5, 0.625, 0.5, 0.625, 0.75, 0.375, 0.75, 0.375, 0.75, 0.625, 0.75, 0.625, 1.0, 0.375, 1.0, 0.125, 0.5, 0.375, 0.5, 0.375, 0.75, 0.125, 0.75, 0.625, 0.5, 0.875, 0.5, 0.875, 0.75, 0.625, 0.75, 0.375, 0.0, 0.625, 0.0, 0.625, 0.25, 0.375, 0.25, 0.375, 0.25, 0.625, 0.25, 0.625, 0.5, 0.375, 0.5, 0.375, 0.5, 0.625, 0.5, 0.625, 0.75, 0.375, 0.75, 0.375, 0.75, 0.625, 0.75, 0.625, 1.0, 0.375, 1.0, 0.125, 0.5, 0.375, 0.5, 0.375, 0.75, 0.125, 0.75, 0.625, 0.5, 0.875, 0.5, 0.875, 0.75, 0.625, 0.75, 0.375, 0.0, 0.625, 0.0, 0.625, 0.25, 0.375, 0.25, 0.375, 0.25, 0.625, 0.25, 0.625, 0.5, 0.375, 0.5, 0.375, 0.5, 0.625, 0.5, 0.625, 0.75, 0.375, 0.75, 0.375, 0.75, 0.625, 0.75, 0.625, 1.0, 0.375, 1.0, 0.125, 0.5, 0.375, 0.5, 0.375, 0.75, 0.125, 0.75, 0.625, 0.5, 0.875, 0.5, 0.875, 0.75, 0.625, 0.75, 0.375, 0.0, 0.625, 0.0, 0.625, 0.25, 0.375, 0.25, 0.375, 0.25, 0.625, 0.25, 0.625, 0.5, 0.375, 0.5, 0.375, 0.5, 0.625, 0.5, 0.625, 0.75, 0.375, 0.75, 0.375, 0.75, 0.625, 0.75, 0.625, 1.0, 0.375, 1.0, 0.125, 0.5, 0.375, 0.5, 0.375, 0.75, 0.125, 0.75, 0.625, 0.5, 0.875, 0.5, 0.875, 0.75, 0.625, 0.75, 0.375, 0.0, 0.625, 0.0, 0.625, 0.25, 0.375, 0.25, 0.375, 0.25, 0.625, 0.25, 0.625, 0.5, 0.375, 0.5, 0.375, 0.5, 0.625, 0.5, 0.625, 0.75, 0.375, 0.75, 0.375, 0.75, 0.625, 0.75, 0.625, 1.0, 0.375, 1.0, 0.125, 0.5, 0.375, 0.5, 0.375, 0.75, 0.125, 0.75, 0.625, 0.5, 0.875, 0.5, 0.875, 0.75, 0.625, 0.75, 0.375, 0.0, 0.625, 0.0, 0.625, 0.25, 0.375, 0.25, 0.375, 0.25, 0.625, 0.25, 0.625, 0.5, 0.375, 0.5, 0.375, 0.5, 0.625, 0.5, 0.625, 0.75, 0.375, 0.75, 0.375, 0.75, 0.625, 0.75, 0.625, 1.0, 0.375, 1.0, 0.125, 0.5, 0.375, 0.5, 0.375, 0.75, 0.125, 0.75, 0.625, 0.5, 0.875, 0.5, 0.875, 0.75, 0.625, 0.75, 0.375, 0.0, 0.625, 0.0, 0.625, 0.25, 0.375, 0.25, 0.375, 0.25, 0.625, 0.25, 0.625, 0.5, 0.375, 0.5, 0.375, 0.5, 0.625, 0.5, 0.625, 0.75, 0.375, 0.75, 0.375, 0.75, 0.625, 0.75, 0.625, 1.0, 0.375, 1.0, 0.125, 0.5, 0.375, 0.5, 0.375, 0.75, 0.125, 0.75, 0.625, 0.5, 0.875, 0.5, 0.875, 0.75, 0.625, 0.75])
me_cube_017.materials.append(mat_keys)
me_cube_017.materials.append(mat_laptop)
me_cube_017.materials.append(mat_touchpad)
me_cube_017.materials.append(mat_screen)
me_cube_017.update()

# ---- objects
ob_camera = bpy.data.objects.new('Camera', cam_camera)
ob_laptop = bpy.data.objects.new('Laptop', me_cube_017)

# ---- transforms, parenting, visibility, modifiers, constraints
ob_camera.location = (7.359, -6.926, 4.958)
ob_camera.rotation_euler = (1.109, 0.0, 0.8149)
ob_camera.lock_rotations_4d = False
ob_camera.empty_display_type = 'ARROWS'
ob_camera.color = (0.0, 0.0, 0.0, 0.0)
ob_camera.display_type = 'WIRE'
ob_camera.lineart.crease_threshold = 0.0
ob_laptop.location = (-2.592, 3.755, 0.1065)
ob_laptop.scale = (0.2136, 0.2136, 0.08496)

# ---- collection membership
col_collection.objects.link(ob_camera)
col_collection.objects.link(ob_laptop)

# ---- scene / render settings (as saved in the file)
scene.camera = ob_camera
scene.frame_start = 1; scene.frame_end = 250; scene.frame_set(1)
scene.render.engine = 'BLENDER_EEVEE_NEXT'
scene.cycles.sampling_pattern = 'TABULATED_SOBOL'
scene.cycles.use_light_tree = False
scene.view_settings.view_transform = 'Filmic'
bpy.context.view_layer.update()

# ---- added for rendering (the .blend has no usable light): sun
light_auto_sun = bpy.data.lights.new('AutoSun', 'SUN')
light_auto_sun.energy = 3.0
light_auto_sun.angle = 0.0523599
ob_auto_sun = bpy.data.objects.new('AutoSun', light_auto_sun)
scene.collection.objects.link(ob_auto_sun)
ob_auto_sun.rotation_euler = (0.872665, 0.174533, 0.523599)
bpy.context.view_layer.update()
